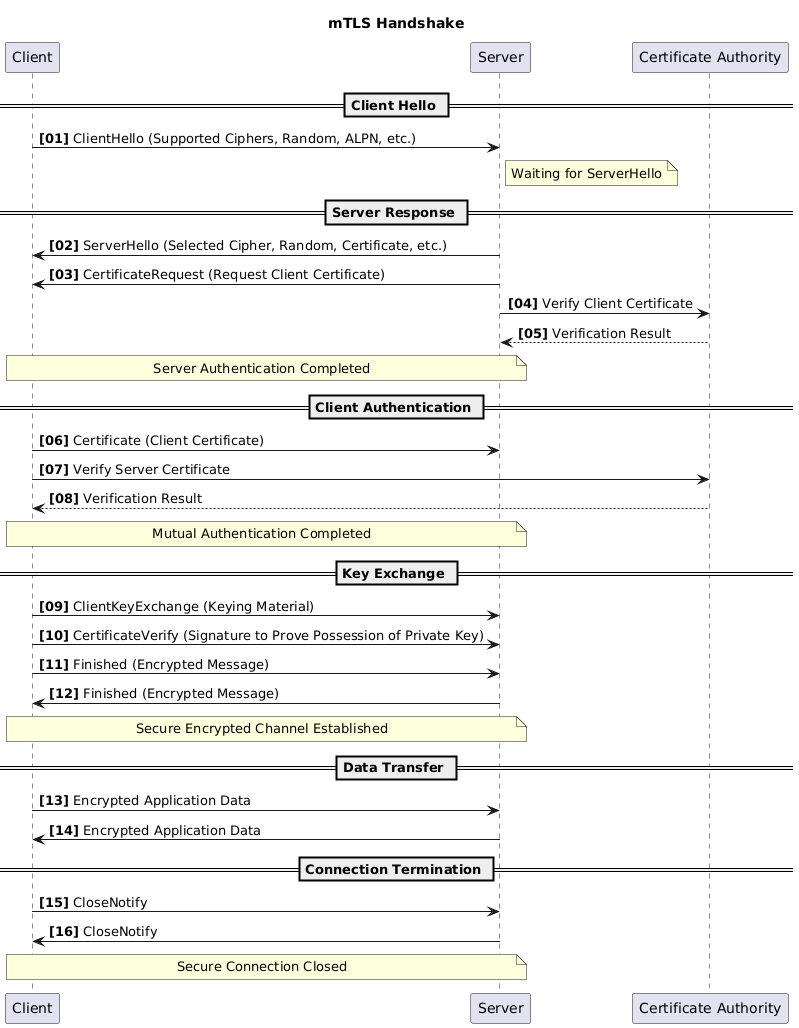

The diagram above was rendered by PlantUML. Its source (embedded in the PNG):
@startuml
title mTLS Handshake
participant Client
participant Server
participant "Certificate Authority" as CA
autonumber "<b>[00]"

== Client Hello ==
Client -> Server: ClientHello (Supported Ciphers, Random, ALPN, etc.)
note right of Server: Waiting for ServerHello

== Server Response ==
Server -> Client: ServerHello (Selected Cipher, Random, Certificate, etc.)
Server -> Client: CertificateRequest (Request Client Certificate)
Server -> CA: Verify Client Certificate
CA --> Server: Verification Result
note over Server, Client: Server Authentication Completed

== Client Authentication ==
Client -> Server: Certificate (Client Certificate)
Client -> CA: Verify Server Certificate
CA --> Client: Verification Result
note over Client, Server: Mutual Authentication Completed

== Key Exchange ==
Client -> Server: ClientKeyExchange (Keying Material)
Client -> Server: CertificateVerify (Signature to Prove Possession of Private Key)
Client -> Server: Finished (Encrypted Message)
Server -> Client: Finished (Encrypted Message)
note over Client, Server: Secure Encrypted Channel Established

== Data Transfer ==
Client -> Server: Encrypted Application Data
Server -> Client: Encrypted Application Data

== Connection Termination ==
Client -> Server: CloseNotify
Server -> Client: CloseNotify
note over Client, Server: Secure Connection Closed
@enduml